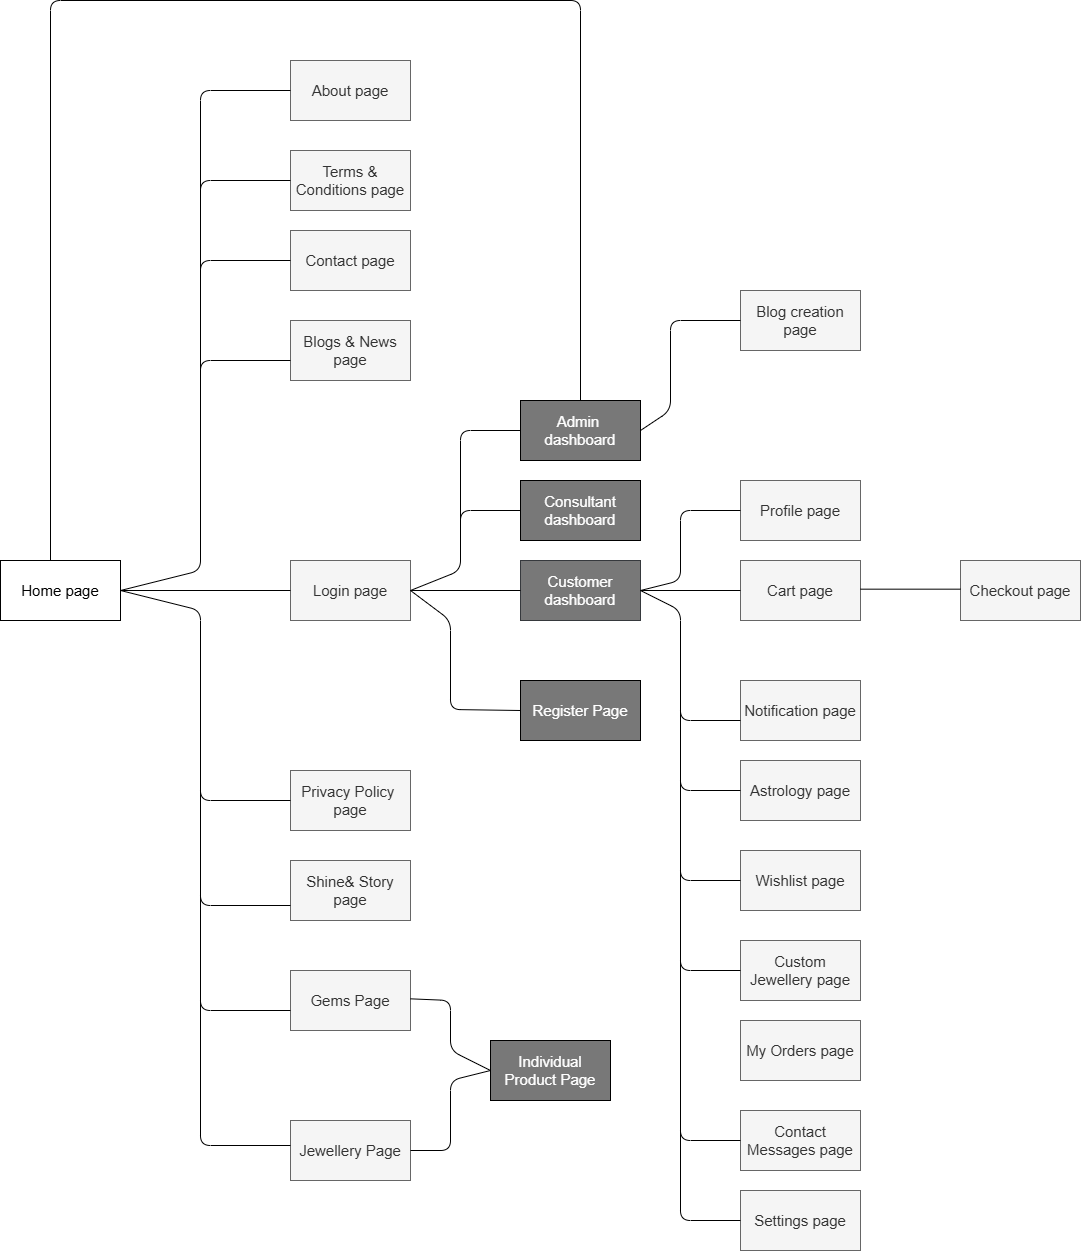

The diagram above was exported from draw.io. Its source (the exported page's mxGraphModel, read from the mxfile embedded in the PNG):
<mxGraphModel dx="1532" dy="1948" grid="1" gridSize="10" guides="1" tooltips="1" connect="1" arrows="1" fold="1" page="1" pageScale="1" pageWidth="850" pageHeight="1100" math="0" shadow="0">
  <root>
    <mxCell id="0" />
    <mxCell id="1" parent="0" />
    <mxCell id="2" value="Shine&amp;amp; Story page" style="rounded=0;whiteSpace=wrap;html=1;fillColor=#f5f5f5;fontColor=#333333;strokeColor=#666666;fontSize=15;" vertex="1" parent="1">
      <mxGeometry x="-60" y="400" width="120" height="60" as="geometry" />
    </mxCell>
    <mxCell id="3" value="Login page" style="rounded=0;whiteSpace=wrap;html=1;fillColor=#f5f5f5;fontColor=#333333;strokeColor=#666666;fontSize=15;" vertex="1" parent="1">
      <mxGeometry x="-60" y="100" width="120" height="60" as="geometry" />
    </mxCell>
    <mxCell id="6" value="Home page" style="rounded=0;whiteSpace=wrap;html=1;fontSize=15;" vertex="1" parent="1">
      <mxGeometry x="-350" y="100" width="120" height="60" as="geometry" />
    </mxCell>
    <mxCell id="51" value="Contact page" style="rounded=0;whiteSpace=wrap;html=1;fillColor=#f5f5f5;fontColor=#333333;strokeColor=#666666;fontSize=15;" vertex="1" parent="1">
      <mxGeometry x="-60" y="-230" width="120" height="60" as="geometry" />
    </mxCell>
    <mxCell id="57" value="Profile page" style="rounded=0;whiteSpace=wrap;html=1;fillColor=#f5f5f5;fontColor=#333333;strokeColor=#666666;fontSize=15;" vertex="1" parent="1">
      <mxGeometry x="390" y="20" width="120" height="60" as="geometry" />
    </mxCell>
    <mxCell id="58" value="Blogs &amp;amp; News page" style="rounded=0;whiteSpace=wrap;html=1;fillColor=#f5f5f5;fontColor=#333333;strokeColor=#666666;fontSize=15;" vertex="1" parent="1">
      <mxGeometry x="-60" y="-140" width="120" height="60" as="geometry" />
    </mxCell>
    <mxCell id="59" value="Gems Page" style="rounded=0;whiteSpace=wrap;html=1;fillColor=#f5f5f5;fontColor=#333333;strokeColor=#666666;fontSize=15;" vertex="1" parent="1">
      <mxGeometry x="-60" y="510" width="120" height="60" as="geometry" />
    </mxCell>
    <mxCell id="60" value="About page" style="rounded=0;whiteSpace=wrap;html=1;fillColor=#f5f5f5;fontColor=#333333;strokeColor=#666666;fontSize=15;" vertex="1" parent="1">
      <mxGeometry x="-60" y="-400" width="120" height="60" as="geometry" />
    </mxCell>
    <mxCell id="62" value="&lt;font style=&quot;color: rgb(255, 255, 255);&quot;&gt;Admin&amp;nbsp;&lt;/font&gt;&lt;div&gt;&lt;font style=&quot;color: rgb(255, 255, 255);&quot;&gt;dashboard&lt;/font&gt;&lt;/div&gt;" style="rounded=0;whiteSpace=wrap;html=1;fillColor=#787878;fontSize=15;" vertex="1" parent="1">
      <mxGeometry x="170" y="-60" width="120" height="60" as="geometry" />
    </mxCell>
    <mxCell id="63" value="&lt;font style=&quot;color: rgb(255, 255, 255);&quot;&gt;Customer&lt;/font&gt;&lt;div&gt;&lt;font style=&quot;color: rgb(255, 255, 255);&quot;&gt;dashboard&lt;/font&gt;&lt;/div&gt;" style="rounded=0;whiteSpace=wrap;html=1;fillColor=#787878;strokeColor=#36393d;fontSize=15;" vertex="1" parent="1">
      <mxGeometry x="170" y="100" width="120" height="60" as="geometry" />
    </mxCell>
    <mxCell id="64" value="&lt;font style=&quot;color: rgb(255, 255, 255);&quot;&gt;Consultant&lt;/font&gt;&lt;div&gt;&lt;font style=&quot;color: rgb(255, 255, 255);&quot;&gt;dashboard&lt;/font&gt;&lt;/div&gt;" style="rounded=0;whiteSpace=wrap;html=1;fillColor=#787878;gradientColor=none;fontSize=15;" vertex="1" parent="1">
      <mxGeometry x="170" y="20" width="120" height="60" as="geometry" />
    </mxCell>
    <mxCell id="65" value="&lt;font style=&quot;color: rgb(255, 255, 255);&quot;&gt;Register Page&lt;/font&gt;" style="rounded=0;whiteSpace=wrap;html=1;fillColor=#787878;fontSize=15;" vertex="1" parent="1">
      <mxGeometry x="170" y="220" width="120" height="60" as="geometry" />
    </mxCell>
    <mxCell id="66" value="Jewellery Page" style="rounded=0;whiteSpace=wrap;html=1;fillColor=#f5f5f5;fontColor=#333333;strokeColor=#666666;fontSize=15;" vertex="1" parent="1">
      <mxGeometry x="-60" y="660" width="120" height="60" as="geometry" />
    </mxCell>
    <mxCell id="67" value="Astrology page" style="rounded=0;whiteSpace=wrap;html=1;fillColor=#f5f5f5;fontColor=#333333;strokeColor=#666666;fontSize=15;" vertex="1" parent="1">
      <mxGeometry x="390" y="300" width="120" height="60" as="geometry" />
    </mxCell>
    <mxCell id="69" value="Cart page" style="rounded=0;whiteSpace=wrap;html=1;fillColor=#f5f5f5;fontColor=#333333;strokeColor=#666666;fontSize=15;" vertex="1" parent="1">
      <mxGeometry x="390" y="100" width="120" height="60" as="geometry" />
    </mxCell>
    <mxCell id="70" value="Checkout page" style="rounded=0;whiteSpace=wrap;html=1;fillColor=#f5f5f5;fontColor=#333333;strokeColor=#666666;fontSize=15;" vertex="1" parent="1">
      <mxGeometry x="610" y="100" width="120" height="60" as="geometry" />
    </mxCell>
    <mxCell id="71" value="Wishlist page" style="rounded=0;whiteSpace=wrap;html=1;fillColor=#f5f5f5;fontColor=#333333;strokeColor=#666666;fontSize=15;" vertex="1" parent="1">
      <mxGeometry x="390" y="390" width="120" height="60" as="geometry" />
    </mxCell>
    <mxCell id="72" value="Custom Jewellery page" style="rounded=0;whiteSpace=wrap;html=1;fillColor=#f5f5f5;fontColor=#333333;strokeColor=#666666;fontSize=15;" vertex="1" parent="1">
      <mxGeometry x="390" y="480" width="120" height="60" as="geometry" />
    </mxCell>
    <mxCell id="73" value="Notification page" style="rounded=0;whiteSpace=wrap;html=1;fillColor=#f5f5f5;fontColor=#333333;strokeColor=#666666;fontSize=15;" vertex="1" parent="1">
      <mxGeometry x="390" y="220" width="120" height="60" as="geometry" />
    </mxCell>
    <mxCell id="74" value="Settings page" style="rounded=0;whiteSpace=wrap;html=1;fillColor=#f5f5f5;fontColor=#333333;strokeColor=#666666;fontSize=15;" vertex="1" parent="1">
      <mxGeometry x="390" y="730" width="120" height="60" as="geometry" />
    </mxCell>
    <mxCell id="75" value="Terms &amp;amp; Conditions page" style="rounded=0;whiteSpace=wrap;html=1;fillColor=#f5f5f5;fontColor=#333333;strokeColor=#666666;fontSize=15;" vertex="1" parent="1">
      <mxGeometry x="-60" y="-310" width="120" height="60" as="geometry" />
    </mxCell>
    <mxCell id="76" value="Privacy Policy&amp;nbsp; page" style="rounded=0;whiteSpace=wrap;html=1;fillColor=#f5f5f5;fontColor=#333333;strokeColor=#666666;fontSize=15;" vertex="1" parent="1">
      <mxGeometry x="-60" y="310" width="120" height="60" as="geometry" />
    </mxCell>
    <mxCell id="79" value="&lt;font style=&quot;color: rgb(255, 255, 255);&quot;&gt;Individual Product Page&lt;/font&gt;" style="rounded=0;whiteSpace=wrap;html=1;fillColor=#787878;fontSize=15;" vertex="1" parent="1">
      <mxGeometry x="140" y="580" width="120" height="60" as="geometry" />
    </mxCell>
    <mxCell id="80" value="" style="endArrow=none;html=1;entryX=0;entryY=0.5;entryDx=0;entryDy=0;exitX=1;exitY=0.5;exitDx=0;exitDy=0;" edge="1" parent="1" source="6" target="60">
      <mxGeometry width="50" height="50" relative="1" as="geometry">
        <mxPoint x="-480" y="480" as="sourcePoint" />
        <mxPoint x="-430" y="430" as="targetPoint" />
        <Array as="points">
          <mxPoint x="-150" y="110" />
          <mxPoint x="-150" y="-370" />
        </Array>
      </mxGeometry>
    </mxCell>
    <mxCell id="82" value="" style="endArrow=none;html=1;entryX=0;entryY=0.5;entryDx=0;entryDy=0;" edge="1" parent="1" target="75">
      <mxGeometry width="50" height="50" relative="1" as="geometry">
        <mxPoint x="-150" y="-150" as="sourcePoint" />
        <mxPoint x="-140" y="-200" as="targetPoint" />
        <Array as="points">
          <mxPoint x="-150" y="-280" />
        </Array>
      </mxGeometry>
    </mxCell>
    <mxCell id="83" value="" style="endArrow=none;html=1;entryX=0;entryY=0.5;entryDx=0;entryDy=0;" edge="1" parent="1">
      <mxGeometry width="50" height="50" relative="1" as="geometry">
        <mxPoint x="-150" y="-70" as="sourcePoint" />
        <mxPoint x="-60" y="-200" as="targetPoint" />
        <Array as="points">
          <mxPoint x="-150" y="-200" />
        </Array>
      </mxGeometry>
    </mxCell>
    <mxCell id="84" value="" style="endArrow=none;html=1;entryX=0;entryY=0.5;entryDx=0;entryDy=0;" edge="1" parent="1">
      <mxGeometry width="50" height="50" relative="1" as="geometry">
        <mxPoint x="-150" y="30" as="sourcePoint" />
        <mxPoint x="-60" y="-100" as="targetPoint" />
        <Array as="points">
          <mxPoint x="-150" y="-100" />
        </Array>
      </mxGeometry>
    </mxCell>
    <mxCell id="85" value="" style="endArrow=none;html=1;entryX=0;entryY=0.5;entryDx=0;entryDy=0;exitX=1;exitY=0.5;exitDx=0;exitDy=0;" edge="1" parent="1" source="6">
      <mxGeometry width="50" height="50" relative="1" as="geometry">
        <mxPoint x="-150" y="130" as="sourcePoint" />
        <mxPoint x="-60" y="130" as="targetPoint" />
        <Array as="points" />
      </mxGeometry>
    </mxCell>
    <mxCell id="86" value="" style="endArrow=none;html=1;entryX=0;entryY=0.5;entryDx=0;entryDy=0;exitX=1;exitY=0.5;exitDx=0;exitDy=0;" edge="1" parent="1" source="6" target="76">
      <mxGeometry width="50" height="50" relative="1" as="geometry">
        <mxPoint x="-170" y="218.67" as="sourcePoint" />
        <mxPoint x="-80" y="218.67" as="targetPoint" />
        <Array as="points">
          <mxPoint x="-150" y="150" />
          <mxPoint x="-150" y="340" />
        </Array>
      </mxGeometry>
    </mxCell>
    <mxCell id="87" value="" style="endArrow=none;html=1;entryX=0;entryY=0.75;entryDx=0;entryDy=0;" edge="1" parent="1" target="2">
      <mxGeometry width="50" height="50" relative="1" as="geometry">
        <mxPoint x="-150" y="310" as="sourcePoint" />
        <mxPoint x="-70" y="485" as="targetPoint" />
        <Array as="points">
          <mxPoint x="-150" y="445" />
        </Array>
      </mxGeometry>
    </mxCell>
    <mxCell id="88" value="" style="endArrow=none;html=1;entryX=0;entryY=0.75;entryDx=0;entryDy=0;" edge="1" parent="1">
      <mxGeometry width="50" height="50" relative="1" as="geometry">
        <mxPoint x="-150" y="415" as="sourcePoint" />
        <mxPoint x="-60" y="550" as="targetPoint" />
        <Array as="points">
          <mxPoint x="-150" y="550" />
        </Array>
      </mxGeometry>
    </mxCell>
    <mxCell id="89" value="" style="endArrow=none;html=1;entryX=0;entryY=0.75;entryDx=0;entryDy=0;" edge="1" parent="1">
      <mxGeometry width="50" height="50" relative="1" as="geometry">
        <mxPoint x="-150" y="510" as="sourcePoint" />
        <mxPoint x="-60" y="685" as="targetPoint" />
        <Array as="points">
          <mxPoint x="-150" y="685" />
        </Array>
      </mxGeometry>
    </mxCell>
    <mxCell id="90" value="" style="endArrow=none;html=1;entryX=0;entryY=0.5;entryDx=0;entryDy=0;exitX=1;exitY=0.5;exitDx=0;exitDy=0;" edge="1" parent="1" source="3" target="65">
      <mxGeometry width="50" height="50" relative="1" as="geometry">
        <mxPoint y="249.41" as="sourcePoint" />
        <mxPoint x="170" y="249.41" as="targetPoint" />
        <Array as="points">
          <mxPoint x="100" y="160" />
          <mxPoint x="100" y="249" />
        </Array>
      </mxGeometry>
    </mxCell>
    <mxCell id="92" value="" style="endArrow=none;html=1;entryX=0;entryY=0.5;entryDx=0;entryDy=0;exitX=1;exitY=0.5;exitDx=0;exitDy=0;" edge="1" parent="1" source="3" target="62">
      <mxGeometry width="50" height="50" relative="1" as="geometry">
        <mxPoint y="-60" as="sourcePoint" />
        <mxPoint x="110" y="59.40999999999997" as="targetPoint" />
        <Array as="points">
          <mxPoint x="110" y="110" />
          <mxPoint x="110" y="-30" />
        </Array>
      </mxGeometry>
    </mxCell>
    <mxCell id="93" value="" style="endArrow=none;html=1;entryX=0;entryY=0.5;entryDx=0;entryDy=0;" edge="1" parent="1" target="64">
      <mxGeometry width="50" height="50" relative="1" as="geometry">
        <mxPoint x="110" y="80" as="sourcePoint" />
        <mxPoint x="200" y="-20" as="targetPoint" />
        <Array as="points">
          <mxPoint x="110" y="50" />
        </Array>
      </mxGeometry>
    </mxCell>
    <mxCell id="94" value="" style="endArrow=none;html=1;entryX=0;entryY=0.5;entryDx=0;entryDy=0;exitX=1;exitY=0.5;exitDx=0;exitDy=0;" edge="1" parent="1" source="3" target="63">
      <mxGeometry width="50" height="50" relative="1" as="geometry">
        <mxPoint x="100" y="190" as="sourcePoint" />
        <mxPoint x="170" y="150" as="targetPoint" />
        <Array as="points" />
      </mxGeometry>
    </mxCell>
    <mxCell id="95" value="" style="endArrow=none;html=1;exitX=1;exitY=0.5;exitDx=0;exitDy=0;entryX=0;entryY=0.5;entryDx=0;entryDy=0;" edge="1" parent="1" target="79">
      <mxGeometry width="50" height="50" relative="1" as="geometry">
        <mxPoint x="60" y="538.3299999999999" as="sourcePoint" />
        <mxPoint x="140" y="538" as="targetPoint" />
        <Array as="points">
          <mxPoint x="100" y="540" />
          <mxPoint x="100" y="590" />
        </Array>
      </mxGeometry>
    </mxCell>
    <mxCell id="96" value="" style="endArrow=none;html=1;exitX=1;exitY=0.5;exitDx=0;exitDy=0;entryX=0;entryY=0.5;entryDx=0;entryDy=0;" edge="1" parent="1" source="66" target="79">
      <mxGeometry width="50" height="50" relative="1" as="geometry">
        <mxPoint x="50" y="689.8499999999999" as="sourcePoint" />
        <mxPoint x="130" y="689.52" as="targetPoint" />
        <Array as="points">
          <mxPoint x="100" y="690" />
          <mxPoint x="100" y="620" />
        </Array>
      </mxGeometry>
    </mxCell>
    <mxCell id="97" value="" style="endArrow=none;html=1;entryX=0;entryY=0.5;entryDx=0;entryDy=0;exitX=1;exitY=0.5;exitDx=0;exitDy=0;" edge="1" parent="1" source="63" target="57">
      <mxGeometry width="50" height="50" relative="1" as="geometry">
        <mxPoint x="290" y="120" as="sourcePoint" />
        <mxPoint x="460" y="120" as="targetPoint" />
        <Array as="points">
          <mxPoint x="330" y="120" />
          <mxPoint x="330" y="50" />
        </Array>
      </mxGeometry>
    </mxCell>
    <mxCell id="98" value="" style="endArrow=none;html=1;entryX=0;entryY=0.5;entryDx=0;entryDy=0;exitX=1;exitY=0.5;exitDx=0;exitDy=0;" edge="1" parent="1" source="63" target="74">
      <mxGeometry width="50" height="50" relative="1" as="geometry">
        <mxPoint x="290" y="200" as="sourcePoint" />
        <mxPoint x="390" y="150" as="targetPoint" />
        <Array as="points">
          <mxPoint x="330" y="150" />
          <mxPoint x="330" y="760" />
        </Array>
      </mxGeometry>
    </mxCell>
    <mxCell id="100" value="" style="endArrow=none;html=1;entryX=0;entryY=0.5;entryDx=0;entryDy=0;" edge="1" parent="1" target="72">
      <mxGeometry width="50" height="50" relative="1" as="geometry">
        <mxPoint x="330" y="390" as="sourcePoint" />
        <mxPoint x="420" y="525" as="targetPoint" />
        <Array as="points">
          <mxPoint x="330" y="510" />
        </Array>
      </mxGeometry>
    </mxCell>
    <mxCell id="101" value="" style="endArrow=none;html=1;entryX=0;entryY=0.5;entryDx=0;entryDy=0;" edge="1" parent="1">
      <mxGeometry width="50" height="50" relative="1" as="geometry">
        <mxPoint x="330" y="300" as="sourcePoint" />
        <mxPoint x="390" y="420" as="targetPoint" />
        <Array as="points">
          <mxPoint x="330" y="420" />
        </Array>
      </mxGeometry>
    </mxCell>
    <mxCell id="102" value="" style="endArrow=none;html=1;entryX=0;entryY=0.5;entryDx=0;entryDy=0;" edge="1" parent="1">
      <mxGeometry width="50" height="50" relative="1" as="geometry">
        <mxPoint x="330" y="210" as="sourcePoint" />
        <mxPoint x="390" y="330" as="targetPoint" />
        <Array as="points">
          <mxPoint x="330" y="330" />
        </Array>
      </mxGeometry>
    </mxCell>
    <mxCell id="103" value="" style="endArrow=none;html=1;entryX=0;entryY=0.5;entryDx=0;entryDy=0;" edge="1" parent="1">
      <mxGeometry width="50" height="50" relative="1" as="geometry">
        <mxPoint x="330" y="180" as="sourcePoint" />
        <mxPoint x="390" y="260" as="targetPoint" />
        <Array as="points">
          <mxPoint x="330" y="260" />
        </Array>
      </mxGeometry>
    </mxCell>
    <mxCell id="104" value="" style="endArrow=none;html=1;entryX=0;entryY=0.5;entryDx=0;entryDy=0;exitX=1;exitY=0.5;exitDx=0;exitDy=0;" edge="1" parent="1" target="69">
      <mxGeometry width="50" height="50" relative="1" as="geometry">
        <mxPoint x="290" y="130" as="sourcePoint" />
        <mxPoint x="400" y="130" as="targetPoint" />
        <Array as="points" />
      </mxGeometry>
    </mxCell>
    <mxCell id="105" value="" style="endArrow=none;html=1;entryX=0;entryY=0.5;entryDx=0;entryDy=0;exitX=1;exitY=0.5;exitDx=0;exitDy=0;" edge="1" parent="1">
      <mxGeometry width="50" height="50" relative="1" as="geometry">
        <mxPoint x="510" y="128.67" as="sourcePoint" />
        <mxPoint x="610" y="128.67" as="targetPoint" />
        <Array as="points" />
      </mxGeometry>
    </mxCell>
    <mxCell id="106" value="Blog creation page" style="rounded=0;whiteSpace=wrap;html=1;fillColor=#f5f5f5;fontColor=#333333;strokeColor=#666666;fontSize=15;" vertex="1" parent="1">
      <mxGeometry x="390" y="-170" width="120" height="60" as="geometry" />
    </mxCell>
    <mxCell id="107" value="" style="endArrow=none;html=1;entryX=0;entryY=0.5;entryDx=0;entryDy=0;exitX=1;exitY=0.5;exitDx=0;exitDy=0;" edge="1" parent="1" source="62" target="106">
      <mxGeometry width="50" height="50" relative="1" as="geometry">
        <mxPoint x="280" y="-141.33" as="sourcePoint" />
        <mxPoint x="380" y="-141.33" as="targetPoint" />
        <Array as="points">
          <mxPoint x="320" y="-50" />
          <mxPoint x="320" y="-140" />
        </Array>
      </mxGeometry>
    </mxCell>
    <mxCell id="109" value="My Orders page" style="rounded=0;whiteSpace=wrap;html=1;fillColor=#f5f5f5;fontColor=#333333;strokeColor=#666666;fontSize=15;" vertex="1" parent="1">
      <mxGeometry x="390" y="560" width="120" height="60" as="geometry" />
    </mxCell>
    <mxCell id="110" value="Contact Messages page" style="rounded=0;whiteSpace=wrap;html=1;fillColor=#f5f5f5;fontColor=#333333;strokeColor=#666666;fontSize=15;" vertex="1" parent="1">
      <mxGeometry x="390" y="650" width="120" height="60" as="geometry" />
    </mxCell>
    <mxCell id="111" value="" style="endArrow=none;html=1;entryX=0;entryY=0.5;entryDx=0;entryDy=0;" edge="1" parent="1">
      <mxGeometry width="50" height="50" relative="1" as="geometry">
        <mxPoint x="330" y="560" as="sourcePoint" />
        <mxPoint x="390" y="680" as="targetPoint" />
        <Array as="points">
          <mxPoint x="330" y="680" />
        </Array>
      </mxGeometry>
    </mxCell>
    <mxCell id="112" value="" style="endArrow=none;html=1;entryX=0.5;entryY=0;entryDx=0;entryDy=0;" edge="1" parent="1" target="62">
      <mxGeometry width="50" height="50" relative="1" as="geometry">
        <mxPoint x="-300" y="100" as="sourcePoint" />
        <mxPoint x="-210" y="-30" as="targetPoint" />
        <Array as="points">
          <mxPoint x="-300" y="-460" />
          <mxPoint x="230" y="-460" />
        </Array>
      </mxGeometry>
    </mxCell>
  </root>
</mxGraphModel>